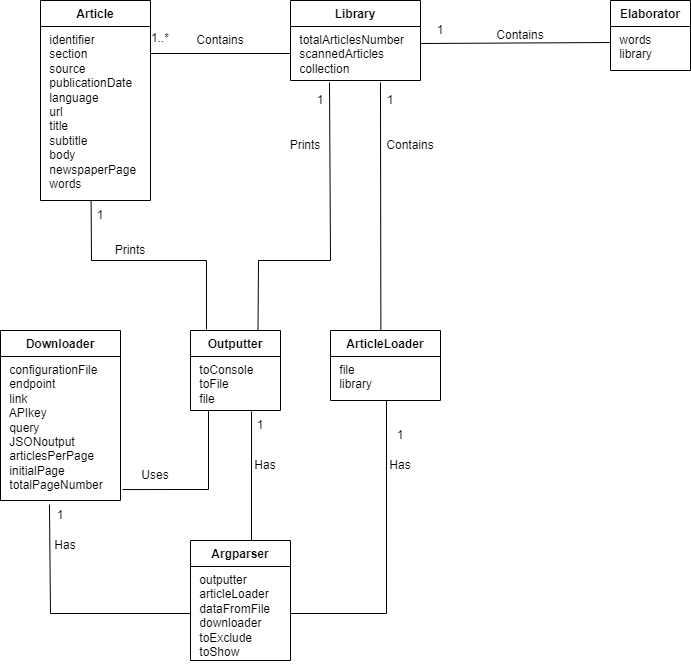

The diagram above was exported from draw.io. Its source (the exported page's mxGraphModel, read from the mxfile embedded in the PNG):
<mxGraphModel dx="2181" dy="1696" grid="1" gridSize="10" guides="1" tooltips="1" connect="1" arrows="1" fold="1" page="1" pageScale="1" pageWidth="827" pageHeight="1169" math="0" shadow="0">
  <root>
    <mxCell id="ukrbjjEcsG6dfM8cUvkd-0" />
    <mxCell id="ukrbjjEcsG6dfM8cUvkd-1" parent="ukrbjjEcsG6dfM8cUvkd-0" />
    <mxCell id="ukrbjjEcsG6dfM8cUvkd-2" value="Library" style="swimlane;fontStyle=1;align=center;verticalAlign=top;childLayout=stackLayout;horizontal=1;startSize=26;horizontalStack=0;resizeParent=1;resizeParentMax=0;resizeLast=0;collapsible=1;marginBottom=0;whiteSpace=wrap;html=1;" parent="ukrbjjEcsG6dfM8cUvkd-1" vertex="1">
      <mxGeometry x="280" y="-60" width="130" height="80" as="geometry" />
    </mxCell>
    <mxCell id="ukrbjjEcsG6dfM8cUvkd-3" value="&amp;nbsp;totalArticlesNumber&lt;br&gt;&amp;nbsp;scannedArticles&lt;br&gt;&amp;nbsp;collection" style="text;strokeColor=none;fillColor=none;align=left;verticalAlign=top;spacingLeft=4;spacingRight=4;overflow=hidden;rotatable=0;points=[[0,0.5],[1,0.5]];portConstraint=eastwest;whiteSpace=wrap;html=1;" parent="ukrbjjEcsG6dfM8cUvkd-2" vertex="1">
      <mxGeometry y="26" width="130" height="54" as="geometry" />
    </mxCell>
    <mxCell id="ukrbjjEcsG6dfM8cUvkd-4" value="Article" style="swimlane;fontStyle=1;align=center;verticalAlign=top;childLayout=stackLayout;horizontal=1;startSize=26;horizontalStack=0;resizeParent=1;resizeParentMax=0;resizeLast=0;collapsible=1;marginBottom=0;whiteSpace=wrap;html=1;" parent="ukrbjjEcsG6dfM8cUvkd-1" vertex="1">
      <mxGeometry x="30" y="-60" width="110" height="200" as="geometry" />
    </mxCell>
    <mxCell id="ukrbjjEcsG6dfM8cUvkd-5" value="&amp;nbsp;identifier&lt;br style=&quot;border-color: var(--border-color);&quot;&gt;&amp;nbsp;section&lt;br style=&quot;border-color: var(--border-color);&quot;&gt;&amp;nbsp;source&lt;br style=&quot;border-color: var(--border-color);&quot;&gt;&amp;nbsp;publicationDate&lt;br style=&quot;border-color: var(--border-color);&quot;&gt;&amp;nbsp;language&lt;br style=&quot;border-color: var(--border-color);&quot;&gt;&amp;nbsp;url&lt;br style=&quot;border-color: var(--border-color);&quot;&gt;&amp;nbsp;title&lt;br style=&quot;border-color: var(--border-color);&quot;&gt;&amp;nbsp;subtitle&lt;br style=&quot;border-color: var(--border-color);&quot;&gt;&amp;nbsp;body&lt;br style=&quot;border-color: var(--border-color);&quot;&gt;&amp;nbsp;newspaperPage&lt;br style=&quot;border-color: var(--border-color);&quot;&gt;&amp;nbsp;words" style="text;strokeColor=none;fillColor=none;align=left;verticalAlign=top;spacingLeft=4;spacingRight=4;overflow=hidden;rotatable=0;points=[[0,0.5],[1,0.5]];portConstraint=eastwest;whiteSpace=wrap;html=1;" parent="ukrbjjEcsG6dfM8cUvkd-4" vertex="1">
      <mxGeometry y="26" width="110" height="174" as="geometry" />
    </mxCell>
    <mxCell id="ukrbjjEcsG6dfM8cUvkd-6" value="Elaborator" style="swimlane;fontStyle=1;align=center;verticalAlign=top;childLayout=stackLayout;horizontal=1;startSize=26;horizontalStack=0;resizeParent=1;resizeParentMax=0;resizeLast=0;collapsible=1;marginBottom=0;whiteSpace=wrap;html=1;" parent="ukrbjjEcsG6dfM8cUvkd-1" vertex="1">
      <mxGeometry x="600" y="-60" width="80" height="70" as="geometry" />
    </mxCell>
    <mxCell id="ukrbjjEcsG6dfM8cUvkd-7" value="&amp;nbsp;words&lt;br&gt;&amp;nbsp;library" style="text;strokeColor=none;fillColor=none;align=left;verticalAlign=top;spacingLeft=4;spacingRight=4;overflow=hidden;rotatable=0;points=[[0,0.5],[1,0.5]];portConstraint=eastwest;whiteSpace=wrap;html=1;" parent="ukrbjjEcsG6dfM8cUvkd-6" vertex="1">
      <mxGeometry y="26" width="80" height="44" as="geometry" />
    </mxCell>
    <mxCell id="ukrbjjEcsG6dfM8cUvkd-8" value="Outputter" style="swimlane;fontStyle=1;align=center;verticalAlign=top;childLayout=stackLayout;horizontal=1;startSize=26;horizontalStack=0;resizeParent=1;resizeParentMax=0;resizeLast=0;collapsible=1;marginBottom=0;whiteSpace=wrap;html=1;" parent="ukrbjjEcsG6dfM8cUvkd-1" vertex="1">
      <mxGeometry x="180" y="270" width="90" height="80" as="geometry" />
    </mxCell>
    <mxCell id="ukrbjjEcsG6dfM8cUvkd-9" value="&amp;nbsp;toConsole&lt;br&gt;&amp;nbsp;toFile&lt;br&gt;&amp;nbsp;file" style="text;strokeColor=none;fillColor=none;align=left;verticalAlign=top;spacingLeft=4;spacingRight=4;overflow=hidden;rotatable=0;points=[[0,0.5],[1,0.5]];portConstraint=eastwest;whiteSpace=wrap;html=1;" parent="ukrbjjEcsG6dfM8cUvkd-8" vertex="1">
      <mxGeometry y="26" width="90" height="54" as="geometry" />
    </mxCell>
    <mxCell id="ukrbjjEcsG6dfM8cUvkd-10" value="Downloader" style="swimlane;fontStyle=1;align=center;verticalAlign=top;childLayout=stackLayout;horizontal=1;startSize=26;horizontalStack=0;resizeParent=1;resizeParentMax=0;resizeLast=0;collapsible=1;marginBottom=0;whiteSpace=wrap;html=1;" parent="ukrbjjEcsG6dfM8cUvkd-1" vertex="1">
      <mxGeometry x="-10" y="270" width="120" height="170" as="geometry" />
    </mxCell>
    <mxCell id="ukrbjjEcsG6dfM8cUvkd-11" value="&amp;nbsp;configurationFile&lt;br style=&quot;border-color: var(--border-color);&quot;&gt;&amp;nbsp;endpoint&lt;br style=&quot;border-color: var(--border-color);&quot;&gt;&amp;nbsp;link&lt;br style=&quot;border-color: var(--border-color);&quot;&gt;&amp;nbsp;APIkey&lt;br style=&quot;border-color: var(--border-color);&quot;&gt;&amp;nbsp;query&lt;br style=&quot;border-color: var(--border-color);&quot;&gt;&amp;nbsp;JSONoutput&lt;br style=&quot;border-color: var(--border-color);&quot;&gt;&amp;nbsp;articlesPerPage&lt;br style=&quot;border-color: var(--border-color);&quot;&gt;&amp;nbsp;initialPage&lt;br style=&quot;border-color: var(--border-color);&quot;&gt;&amp;nbsp;totalPageNumber" style="text;strokeColor=none;fillColor=none;align=left;verticalAlign=top;spacingLeft=4;spacingRight=4;overflow=hidden;rotatable=0;points=[[0,0.5],[1,0.5]];portConstraint=eastwest;whiteSpace=wrap;html=1;" parent="ukrbjjEcsG6dfM8cUvkd-10" vertex="1">
      <mxGeometry y="26" width="120" height="144" as="geometry" />
    </mxCell>
    <mxCell id="ukrbjjEcsG6dfM8cUvkd-12" value="ArticleLoader" style="swimlane;fontStyle=1;align=center;verticalAlign=top;childLayout=stackLayout;horizontal=1;startSize=26;horizontalStack=0;resizeParent=1;resizeParentMax=0;resizeLast=0;collapsible=1;marginBottom=0;whiteSpace=wrap;html=1;" parent="ukrbjjEcsG6dfM8cUvkd-1" vertex="1">
      <mxGeometry x="320" y="270" width="110" height="70" as="geometry" />
    </mxCell>
    <mxCell id="ukrbjjEcsG6dfM8cUvkd-13" value="&amp;nbsp;file&lt;br&gt;&amp;nbsp;library" style="text;strokeColor=none;fillColor=none;align=left;verticalAlign=top;spacingLeft=4;spacingRight=4;overflow=hidden;rotatable=0;points=[[0,0.5],[1,0.5]];portConstraint=eastwest;whiteSpace=wrap;html=1;" parent="ukrbjjEcsG6dfM8cUvkd-12" vertex="1">
      <mxGeometry y="26" width="110" height="44" as="geometry" />
    </mxCell>
    <mxCell id="ukrbjjEcsG6dfM8cUvkd-14" value="Argparser" style="swimlane;fontStyle=1;align=center;verticalAlign=top;childLayout=stackLayout;horizontal=1;startSize=26;horizontalStack=0;resizeParent=1;resizeParentMax=0;resizeLast=0;collapsible=1;marginBottom=0;whiteSpace=wrap;html=1;" parent="ukrbjjEcsG6dfM8cUvkd-1" vertex="1">
      <mxGeometry x="180" y="480" width="100" height="120" as="geometry" />
    </mxCell>
    <mxCell id="ukrbjjEcsG6dfM8cUvkd-15" value="&amp;nbsp;outputter&lt;br&gt;&amp;nbsp;articleLoader&lt;br&gt;&amp;nbsp;dataFromFile&lt;br&gt;&amp;nbsp;downloader&lt;br&gt;&amp;nbsp;toExclude&lt;br&gt;&amp;nbsp;toShow&amp;nbsp;" style="text;strokeColor=none;fillColor=none;align=left;verticalAlign=top;spacingLeft=4;spacingRight=4;overflow=hidden;rotatable=0;points=[[0,0.5],[1,0.5]];portConstraint=eastwest;whiteSpace=wrap;html=1;" parent="ukrbjjEcsG6dfM8cUvkd-14" vertex="1">
      <mxGeometry y="26" width="100" height="94" as="geometry" />
    </mxCell>
    <mxCell id="ukrbjjEcsG6dfM8cUvkd-16" value="" style="endArrow=none;html=1;rounded=0;entryX=0;entryY=0.5;entryDx=0;entryDy=0;" parent="ukrbjjEcsG6dfM8cUvkd-1" target="ukrbjjEcsG6dfM8cUvkd-3" edge="1">
      <mxGeometry width="50" height="50" relative="1" as="geometry">
        <mxPoint x="140" y="-7" as="sourcePoint" />
        <mxPoint x="280" y="81" as="targetPoint" />
      </mxGeometry>
    </mxCell>
    <mxCell id="ukrbjjEcsG6dfM8cUvkd-17" value="Contains" style="text;html=1;strokeColor=none;fillColor=none;align=center;verticalAlign=middle;whiteSpace=wrap;rounded=0;" parent="ukrbjjEcsG6dfM8cUvkd-1" vertex="1">
      <mxGeometry x="180" y="-28.17" width="60" height="16.34" as="geometry" />
    </mxCell>
    <mxCell id="ukrbjjEcsG6dfM8cUvkd-18" value="1..*" style="text;html=1;strokeColor=none;fillColor=none;align=center;verticalAlign=middle;whiteSpace=wrap;rounded=0;" parent="ukrbjjEcsG6dfM8cUvkd-1" vertex="1">
      <mxGeometry x="140" y="-31.83" width="20" height="20" as="geometry" />
    </mxCell>
    <mxCell id="ukrbjjEcsG6dfM8cUvkd-19" value="" style="endArrow=none;html=1;rounded=0;exitX=0.509;exitY=1;exitDx=0;exitDy=0;exitPerimeter=0;entryX=1;entryY=0.5;entryDx=0;entryDy=0;" parent="ukrbjjEcsG6dfM8cUvkd-1" source="ukrbjjEcsG6dfM8cUvkd-13" target="ukrbjjEcsG6dfM8cUvkd-15" edge="1">
      <mxGeometry width="50" height="50" relative="1" as="geometry">
        <mxPoint x="510" y="370" as="sourcePoint" />
        <mxPoint x="378" y="430" as="targetPoint" />
        <Array as="points">
          <mxPoint x="376" y="553" />
        </Array>
      </mxGeometry>
    </mxCell>
    <mxCell id="ukrbjjEcsG6dfM8cUvkd-20" value="" style="endArrow=none;html=1;rounded=0;exitX=0.678;exitY=1.019;exitDx=0;exitDy=0;exitPerimeter=0;" parent="ukrbjjEcsG6dfM8cUvkd-1" source="ukrbjjEcsG6dfM8cUvkd-9" edge="1">
      <mxGeometry width="50" height="50" relative="1" as="geometry">
        <mxPoint x="241" y="360" as="sourcePoint" />
        <mxPoint x="241" y="480" as="targetPoint" />
      </mxGeometry>
    </mxCell>
    <mxCell id="ukrbjjEcsG6dfM8cUvkd-21" value="" style="endArrow=none;html=1;rounded=0;entryX=0;entryY=0.5;entryDx=0;entryDy=0;exitX=0.408;exitY=1.028;exitDx=0;exitDy=0;exitPerimeter=0;" parent="ukrbjjEcsG6dfM8cUvkd-1" source="ukrbjjEcsG6dfM8cUvkd-11" target="ukrbjjEcsG6dfM8cUvkd-15" edge="1">
      <mxGeometry width="50" height="50" relative="1" as="geometry">
        <mxPoint x="40" y="460" as="sourcePoint" />
        <mxPoint x="38" y="480" as="targetPoint" />
        <Array as="points">
          <mxPoint x="40" y="553" />
        </Array>
      </mxGeometry>
    </mxCell>
    <mxCell id="ukrbjjEcsG6dfM8cUvkd-22" value="Has" style="text;html=1;strokeColor=none;fillColor=none;align=center;verticalAlign=middle;whiteSpace=wrap;rounded=0;" parent="ukrbjjEcsG6dfM8cUvkd-1" vertex="1">
      <mxGeometry x="360" y="390" width="60" height="30" as="geometry" />
    </mxCell>
    <mxCell id="ukrbjjEcsG6dfM8cUvkd-23" value="Has" style="text;html=1;strokeColor=none;fillColor=none;align=center;verticalAlign=middle;whiteSpace=wrap;rounded=0;" parent="ukrbjjEcsG6dfM8cUvkd-1" vertex="1">
      <mxGeometry x="240" y="390" width="30" height="30" as="geometry" />
    </mxCell>
    <mxCell id="ukrbjjEcsG6dfM8cUvkd-24" value="Has" style="text;html=1;strokeColor=none;fillColor=none;align=center;verticalAlign=middle;whiteSpace=wrap;rounded=0;" parent="ukrbjjEcsG6dfM8cUvkd-1" vertex="1">
      <mxGeometry x="40" y="470" width="30" height="30" as="geometry" />
    </mxCell>
    <mxCell id="ukrbjjEcsG6dfM8cUvkd-26" value="1" style="text;html=1;strokeColor=none;fillColor=none;align=center;verticalAlign=middle;whiteSpace=wrap;rounded=0;" parent="ukrbjjEcsG6dfM8cUvkd-1" vertex="1">
      <mxGeometry x="380" y="360" width="20" height="30" as="geometry" />
    </mxCell>
    <mxCell id="ukrbjjEcsG6dfM8cUvkd-27" value="1" style="text;html=1;strokeColor=none;fillColor=none;align=center;verticalAlign=middle;whiteSpace=wrap;rounded=0;" parent="ukrbjjEcsG6dfM8cUvkd-1" vertex="1">
      <mxGeometry x="240" y="350" width="20" height="30" as="geometry" />
    </mxCell>
    <mxCell id="ukrbjjEcsG6dfM8cUvkd-29" value="Uses" style="text;html=1;strokeColor=none;fillColor=none;align=center;verticalAlign=middle;whiteSpace=wrap;rounded=0;" parent="ukrbjjEcsG6dfM8cUvkd-1" vertex="1">
      <mxGeometry x="120" y="400" width="50" height="30" as="geometry" />
    </mxCell>
    <mxCell id="ukrbjjEcsG6dfM8cUvkd-30" value="" style="endArrow=none;html=1;rounded=0;entryX=0.178;entryY=-0.012;entryDx=0;entryDy=0;entryPerimeter=0;exitX=0.46;exitY=1;exitDx=0;exitDy=0;exitPerimeter=0;" parent="ukrbjjEcsG6dfM8cUvkd-1" source="ukrbjjEcsG6dfM8cUvkd-5" target="ukrbjjEcsG6dfM8cUvkd-8" edge="1">
      <mxGeometry width="50" height="50" relative="1" as="geometry">
        <mxPoint x="240" y="470" as="sourcePoint" />
        <mxPoint x="340" y="420" as="targetPoint" />
        <Array as="points">
          <mxPoint x="81" y="200" />
          <mxPoint x="196" y="200" />
        </Array>
      </mxGeometry>
    </mxCell>
    <mxCell id="ukrbjjEcsG6dfM8cUvkd-31" value="" style="endArrow=none;html=1;rounded=0;exitX=0.3;exitY=1.037;exitDx=0;exitDy=0;exitPerimeter=0;entryX=0.75;entryY=0;entryDx=0;entryDy=0;" parent="ukrbjjEcsG6dfM8cUvkd-1" source="ukrbjjEcsG6dfM8cUvkd-3" target="ukrbjjEcsG6dfM8cUvkd-8" edge="1">
      <mxGeometry width="50" height="50" relative="1" as="geometry">
        <mxPoint x="399" y="240" as="sourcePoint" />
        <mxPoint x="399" y="454" as="targetPoint" />
        <Array as="points">
          <mxPoint x="320" y="200" />
          <mxPoint x="248" y="200" />
        </Array>
      </mxGeometry>
    </mxCell>
    <mxCell id="ukrbjjEcsG6dfM8cUvkd-32" value="Prints" style="text;html=1;strokeColor=none;fillColor=none;align=center;verticalAlign=middle;whiteSpace=wrap;rounded=0;" parent="ukrbjjEcsG6dfM8cUvkd-1" vertex="1">
      <mxGeometry x="270" y="70" width="50" height="30" as="geometry" />
    </mxCell>
    <mxCell id="ukrbjjEcsG6dfM8cUvkd-33" value="1" style="text;html=1;strokeColor=none;fillColor=none;align=center;verticalAlign=middle;whiteSpace=wrap;rounded=0;" parent="ukrbjjEcsG6dfM8cUvkd-1" vertex="1">
      <mxGeometry x="40" y="440" width="20" height="30" as="geometry" />
    </mxCell>
    <mxCell id="ukrbjjEcsG6dfM8cUvkd-34" value="Prints" style="text;html=1;strokeColor=none;fillColor=none;align=center;verticalAlign=middle;whiteSpace=wrap;rounded=0;" parent="ukrbjjEcsG6dfM8cUvkd-1" vertex="1">
      <mxGeometry x="90" y="180" width="60" height="20" as="geometry" />
    </mxCell>
    <mxCell id="ukrbjjEcsG6dfM8cUvkd-35" value="1" style="text;html=1;strokeColor=none;fillColor=none;align=center;verticalAlign=middle;whiteSpace=wrap;rounded=0;" parent="ukrbjjEcsG6dfM8cUvkd-1" vertex="1">
      <mxGeometry x="300" y="30" width="20" height="20" as="geometry" />
    </mxCell>
    <mxCell id="ukrbjjEcsG6dfM8cUvkd-36" value="1" style="text;html=1;strokeColor=none;fillColor=none;align=center;verticalAlign=middle;whiteSpace=wrap;rounded=0;" parent="ukrbjjEcsG6dfM8cUvkd-1" vertex="1">
      <mxGeometry x="80" y="140" width="20" height="30" as="geometry" />
    </mxCell>
    <mxCell id="ukrbjjEcsG6dfM8cUvkd-37" value="" style="endArrow=none;html=1;rounded=0;exitX=0.458;exitY=0.007;exitDx=0;exitDy=0;exitPerimeter=0;entryX=0.692;entryY=1.037;entryDx=0;entryDy=0;entryPerimeter=0;" parent="ukrbjjEcsG6dfM8cUvkd-1" source="ukrbjjEcsG6dfM8cUvkd-12" target="ukrbjjEcsG6dfM8cUvkd-3" edge="1">
      <mxGeometry width="50" height="50" relative="1" as="geometry">
        <mxPoint x="600" y="300" as="sourcePoint" />
        <mxPoint x="370" y="120" as="targetPoint" />
      </mxGeometry>
    </mxCell>
    <mxCell id="ukrbjjEcsG6dfM8cUvkd-38" value="Contains" style="text;html=1;strokeColor=none;fillColor=none;align=center;verticalAlign=middle;whiteSpace=wrap;rounded=0;" parent="ukrbjjEcsG6dfM8cUvkd-1" vertex="1">
      <mxGeometry x="370" y="70" width="60" height="30" as="geometry" />
    </mxCell>
    <mxCell id="ukrbjjEcsG6dfM8cUvkd-39" value="1" style="text;html=1;strokeColor=none;fillColor=none;align=center;verticalAlign=middle;whiteSpace=wrap;rounded=0;" parent="ukrbjjEcsG6dfM8cUvkd-1" vertex="1">
      <mxGeometry x="370" y="30" width="20" height="20" as="geometry" />
    </mxCell>
    <mxCell id="ukrbjjEcsG6dfM8cUvkd-40" value="" style="endArrow=none;html=1;rounded=0;exitX=1;exitY=0.315;exitDx=0;exitDy=0;exitPerimeter=0;entryX=-0.008;entryY=0.364;entryDx=0;entryDy=0;entryPerimeter=0;" parent="ukrbjjEcsG6dfM8cUvkd-1" source="ukrbjjEcsG6dfM8cUvkd-3" target="ukrbjjEcsG6dfM8cUvkd-7" edge="1">
      <mxGeometry width="50" height="50" relative="1" as="geometry">
        <mxPoint x="450" y="180" as="sourcePoint" />
        <mxPoint x="660" y="150" as="targetPoint" />
      </mxGeometry>
    </mxCell>
    <mxCell id="ukrbjjEcsG6dfM8cUvkd-41" value="Contains" style="text;html=1;strokeColor=none;fillColor=none;align=center;verticalAlign=middle;whiteSpace=wrap;rounded=0;" parent="ukrbjjEcsG6dfM8cUvkd-1" vertex="1">
      <mxGeometry x="480" y="-35" width="60" height="20" as="geometry" />
    </mxCell>
    <mxCell id="ukrbjjEcsG6dfM8cUvkd-42" value="1" style="text;html=1;strokeColor=none;fillColor=none;align=center;verticalAlign=middle;whiteSpace=wrap;rounded=0;" parent="ukrbjjEcsG6dfM8cUvkd-1" vertex="1">
      <mxGeometry x="420" y="-40" width="20" height="20" as="geometry" />
    </mxCell>
    <mxCell id="W97-WAKklnxCi9e3o6pw-1" value="" style="endArrow=none;html=1;rounded=0;entryX=1.017;entryY=0.924;entryDx=0;entryDy=0;entryPerimeter=0;" parent="ukrbjjEcsG6dfM8cUvkd-1" target="ukrbjjEcsG6dfM8cUvkd-11" edge="1">
      <mxGeometry width="50" height="50" relative="1" as="geometry">
        <mxPoint x="198" y="350" as="sourcePoint" />
        <mxPoint x="340" y="440" as="targetPoint" />
        <Array as="points">
          <mxPoint x="198" y="429" />
        </Array>
      </mxGeometry>
    </mxCell>
  </root>
</mxGraphModel>